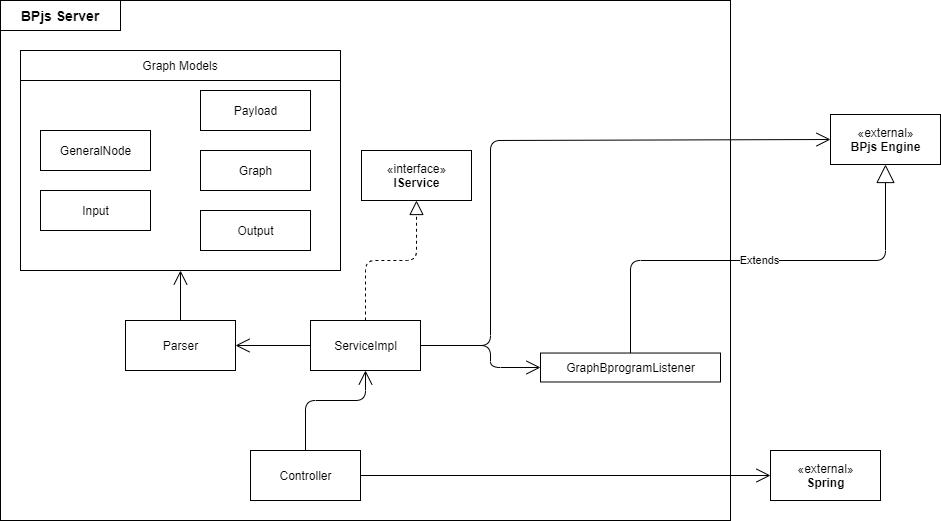

The diagram above was exported from draw.io. Its source (the exported page's mxGraphModel, read from the mxfile embedded in the PNG):
<mxGraphModel dx="2062" dy="1066" grid="1" gridSize="10" guides="1" tooltips="1" connect="1" arrows="1" fold="1" page="1" pageScale="1" pageWidth="1169" pageHeight="827" math="0" shadow="0">
  <root>
    <mxCell id="0" />
    <mxCell id="1" parent="0" />
    <mxCell id="MLNZBuf1biR7ROsAhmqq-6" value="" style="rounded=0;whiteSpace=wrap;html=1;" vertex="1" parent="1">
      <mxGeometry x="30" y="20" width="730" height="520" as="geometry" />
    </mxCell>
    <mxCell id="yNPZDv__QCG7tK246ZYU-22" value="«external»&lt;br&gt;&lt;b&gt;Spring&lt;/b&gt;" style="html=1;" parent="1" vertex="1">
      <mxGeometry x="800" y="470" width="110" height="50" as="geometry" />
    </mxCell>
    <mxCell id="yNPZDv__QCG7tK246ZYU-23" value="«external»&lt;br&gt;&lt;b&gt;BPjs Engine&lt;/b&gt;" style="html=1;" parent="1" vertex="1">
      <mxGeometry x="860" y="134" width="110" height="50" as="geometry" />
    </mxCell>
    <mxCell id="yNPZDv__QCG7tK246ZYU-2" value="Controller" style="html=1;" parent="1" vertex="1">
      <mxGeometry x="280" y="470" width="110" height="50" as="geometry" />
    </mxCell>
    <mxCell id="yNPZDv__QCG7tK246ZYU-4" value="«interface»&lt;br&gt;&lt;b&gt;IService&lt;/b&gt;" style="html=1;" parent="1" vertex="1">
      <mxGeometry x="391" y="170" width="110" height="50" as="geometry" />
    </mxCell>
    <mxCell id="yNPZDv__QCG7tK246ZYU-5" value="ServiceImpl" style="html=1;" parent="1" vertex="1">
      <mxGeometry x="340" y="340" width="110" height="50" as="geometry" />
    </mxCell>
    <mxCell id="yNPZDv__QCG7tK246ZYU-12" value="Parser" style="html=1;" parent="1" vertex="1">
      <mxGeometry x="155" y="340" width="110" height="50" as="geometry" />
    </mxCell>
    <mxCell id="yNPZDv__QCG7tK246ZYU-24" value="" style="endArrow=open;endFill=1;endSize=12;html=1;entryX=0.5;entryY=1;entryDx=0;entryDy=0;exitX=0.5;exitY=0;exitDx=0;exitDy=0;" parent="1" source="yNPZDv__QCG7tK246ZYU-12" target="yNPZDv__QCG7tK246ZYU-16" edge="1">
      <mxGeometry x="30" y="20" width="160" as="geometry">
        <mxPoint x="130" y="320" as="sourcePoint" />
        <mxPoint x="290" y="320" as="targetPoint" />
      </mxGeometry>
    </mxCell>
    <mxCell id="yNPZDv__QCG7tK246ZYU-26" value="" style="endArrow=block;dashed=1;endFill=0;endSize=12;html=1;entryX=0.5;entryY=1;entryDx=0;entryDy=0;exitX=0.5;exitY=0;exitDx=0;exitDy=0;" parent="1" source="yNPZDv__QCG7tK246ZYU-5" target="yNPZDv__QCG7tK246ZYU-4" edge="1">
      <mxGeometry x="30" y="20" width="160" as="geometry">
        <mxPoint x="130" y="610" as="sourcePoint" />
        <mxPoint x="290" y="610" as="targetPoint" />
        <Array as="points">
          <mxPoint x="395" y="280" />
          <mxPoint x="446" y="280" />
        </Array>
      </mxGeometry>
    </mxCell>
    <mxCell id="yNPZDv__QCG7tK246ZYU-18" value="" style="group" parent="1" vertex="1" connectable="0">
      <mxGeometry x="50" y="70" width="320" height="220" as="geometry" />
    </mxCell>
    <mxCell id="yNPZDv__QCG7tK246ZYU-16" value="" style="html=1;" parent="yNPZDv__QCG7tK246ZYU-18" vertex="1">
      <mxGeometry width="320" height="220" as="geometry" />
    </mxCell>
    <mxCell id="yNPZDv__QCG7tK246ZYU-6" value="GeneralNode" style="html=1;" parent="yNPZDv__QCG7tK246ZYU-18" vertex="1">
      <mxGeometry x="20" y="80" width="110" height="40" as="geometry" />
    </mxCell>
    <mxCell id="yNPZDv__QCG7tK246ZYU-7" value="Graph" style="html=1;" parent="yNPZDv__QCG7tK246ZYU-18" vertex="1">
      <mxGeometry x="180" y="100" width="110" height="40" as="geometry" />
    </mxCell>
    <mxCell id="yNPZDv__QCG7tK246ZYU-8" value="Input" style="html=1;" parent="yNPZDv__QCG7tK246ZYU-18" vertex="1">
      <mxGeometry x="20" y="140" width="110" height="40" as="geometry" />
    </mxCell>
    <mxCell id="yNPZDv__QCG7tK246ZYU-9" value="Output" style="html=1;" parent="yNPZDv__QCG7tK246ZYU-18" vertex="1">
      <mxGeometry x="180" y="160" width="110" height="40" as="geometry" />
    </mxCell>
    <mxCell id="yNPZDv__QCG7tK246ZYU-11" value="Payload" style="html=1;" parent="yNPZDv__QCG7tK246ZYU-18" vertex="1">
      <mxGeometry x="180" y="40" width="110" height="40" as="geometry" />
    </mxCell>
    <mxCell id="yNPZDv__QCG7tK246ZYU-17" value="Graph Models" style="rounded=0;whiteSpace=wrap;html=1;" parent="yNPZDv__QCG7tK246ZYU-18" vertex="1">
      <mxGeometry width="320" height="30" as="geometry" />
    </mxCell>
    <mxCell id="yNPZDv__QCG7tK246ZYU-35" value="&lt;b&gt;&lt;font style=&quot;font-size: 14px&quot;&gt;BPjs Server&lt;/font&gt;&lt;/b&gt;" style="rounded=0;whiteSpace=wrap;html=1;fillColor=none;" parent="1" vertex="1">
      <mxGeometry x="30" y="20" width="120" height="30" as="geometry" />
    </mxCell>
    <mxCell id="yNPZDv__QCG7tK246ZYU-13" value="GraphBprogramListener" style="html=1;" parent="1" vertex="1">
      <mxGeometry x="570" y="372.52736842105253" width="180" height="28.94736842105263" as="geometry" />
    </mxCell>
    <mxCell id="MLNZBuf1biR7ROsAhmqq-1" value="" style="endArrow=open;html=1;entryX=1;entryY=0.5;entryDx=0;entryDy=0;exitX=0;exitY=0.5;exitDx=0;exitDy=0;endFill=0;endSize=12;" edge="1" parent="1" source="yNPZDv__QCG7tK246ZYU-5" target="yNPZDv__QCG7tK246ZYU-12">
      <mxGeometry width="50" height="50" relative="1" as="geometry">
        <mxPoint x="340" y="460" as="sourcePoint" />
        <mxPoint x="390" y="410" as="targetPoint" />
      </mxGeometry>
    </mxCell>
    <mxCell id="MLNZBuf1biR7ROsAhmqq-2" value="Extends" style="endArrow=block;endSize=16;endFill=0;html=1;entryX=0.5;entryY=1;entryDx=0;entryDy=0;exitX=0.5;exitY=0;exitDx=0;exitDy=0;" edge="1" parent="1" source="yNPZDv__QCG7tK246ZYU-13" target="yNPZDv__QCG7tK246ZYU-23">
      <mxGeometry width="160" relative="1" as="geometry">
        <mxPoint x="620" y="340" as="sourcePoint" />
        <mxPoint x="780" y="340" as="targetPoint" />
        <Array as="points">
          <mxPoint x="660" y="280" />
          <mxPoint x="915" y="280" />
        </Array>
      </mxGeometry>
    </mxCell>
    <mxCell id="MLNZBuf1biR7ROsAhmqq-3" value="" style="endArrow=none;html=1;entryX=0.5;entryY=0;entryDx=0;entryDy=0;exitX=0.5;exitY=1;exitDx=0;exitDy=0;startSize=12;endSize=12;endFill=0;startArrow=open;startFill=0;" edge="1" parent="1" source="yNPZDv__QCG7tK246ZYU-5" target="yNPZDv__QCG7tK246ZYU-2">
      <mxGeometry width="50" height="50" relative="1" as="geometry">
        <mxPoint x="460" y="480" as="sourcePoint" />
        <mxPoint x="510" y="430" as="targetPoint" />
        <Array as="points">
          <mxPoint x="395" y="420" />
          <mxPoint x="335" y="420" />
        </Array>
      </mxGeometry>
    </mxCell>
    <mxCell id="MLNZBuf1biR7ROsAhmqq-4" value="" style="endArrow=open;endFill=1;endSize=12;html=1;entryX=0;entryY=0.5;entryDx=0;entryDy=0;exitX=1;exitY=0.5;exitDx=0;exitDy=0;" edge="1" parent="1" source="yNPZDv__QCG7tK246ZYU-2" target="yNPZDv__QCG7tK246ZYU-22">
      <mxGeometry width="160" relative="1" as="geometry">
        <mxPoint x="390" y="490" as="sourcePoint" />
        <mxPoint x="550" y="490" as="targetPoint" />
      </mxGeometry>
    </mxCell>
    <mxCell id="MLNZBuf1biR7ROsAhmqq-5" value="" style="endArrow=open;endFill=1;endSize=12;html=1;entryX=0;entryY=0.5;entryDx=0;entryDy=0;exitX=1;exitY=0.5;exitDx=0;exitDy=0;" edge="1" parent="1" source="yNPZDv__QCG7tK246ZYU-5" target="yNPZDv__QCG7tK246ZYU-13">
      <mxGeometry width="160" relative="1" as="geometry">
        <mxPoint x="450" y="410" as="sourcePoint" />
        <mxPoint x="610" y="410" as="targetPoint" />
        <Array as="points">
          <mxPoint x="520" y="365" />
          <mxPoint x="520" y="387" />
        </Array>
      </mxGeometry>
    </mxCell>
    <mxCell id="MLNZBuf1biR7ROsAhmqq-7" value="" style="endArrow=open;endFill=1;endSize=12;html=1;entryX=0;entryY=0.5;entryDx=0;entryDy=0;exitX=1;exitY=0.5;exitDx=0;exitDy=0;" edge="1" parent="1" source="yNPZDv__QCG7tK246ZYU-5" target="yNPZDv__QCG7tK246ZYU-23">
      <mxGeometry width="160" relative="1" as="geometry">
        <mxPoint x="760" y="230" as="sourcePoint" />
        <mxPoint x="920" y="230" as="targetPoint" />
        <Array as="points">
          <mxPoint x="520" y="365" />
          <mxPoint x="520" y="160" />
        </Array>
      </mxGeometry>
    </mxCell>
  </root>
</mxGraphModel>